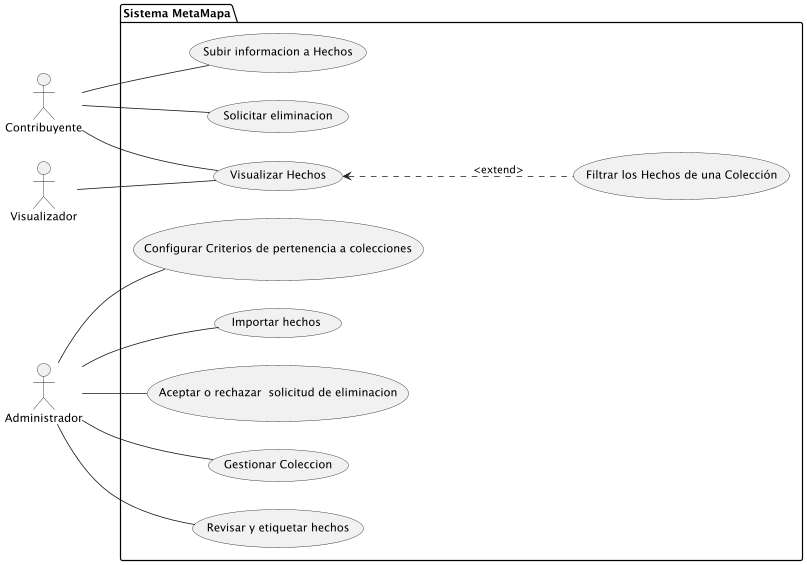

The diagram above was rendered by PlantUML. Its source (embedded in the PNG):
@startuml
left to right direction
actor Contribuyente
actor Visualizador
actor Administrador

package "Sistema MetaMapa" {

usecase "Subir informacion a Hechos" as SubirHechos
usecase "Solicitar eliminacion" as SolicitarEliminacion
usecase "Visualizar Hechos" as VisualizarHechos
usecase "Filtrar los Hechos de una Colección" as FiltrarColeccion
usecase "Configurar Criterios de pertenencia a colecciones" as ConfigurarCriterios
usecase "Importar hechos " as ImportarCSV
usecase "Aceptar o rechazar  solicitud de eliminacion" as GestionarEliminacion
usecase "Gestionar Coleccion" as GestionarColeccion
usecase "Revisar y etiquetar hechos" as RevisarEtiquetar

Contribuyente -- SubirHechos
Contribuyente -- SolicitarEliminacion
Contribuyente -- VisualizarHechos

Visualizador -- VisualizarHechos


Administrador -- ConfigurarCriterios
Administrador -- ImportarCSV
Administrador -- GestionarEliminacion
Administrador -- GestionarColeccion
Administrador -- RevisarEtiquetar

VisualizarHechos <--. FiltrarColeccion : <extend>

}

@enduml